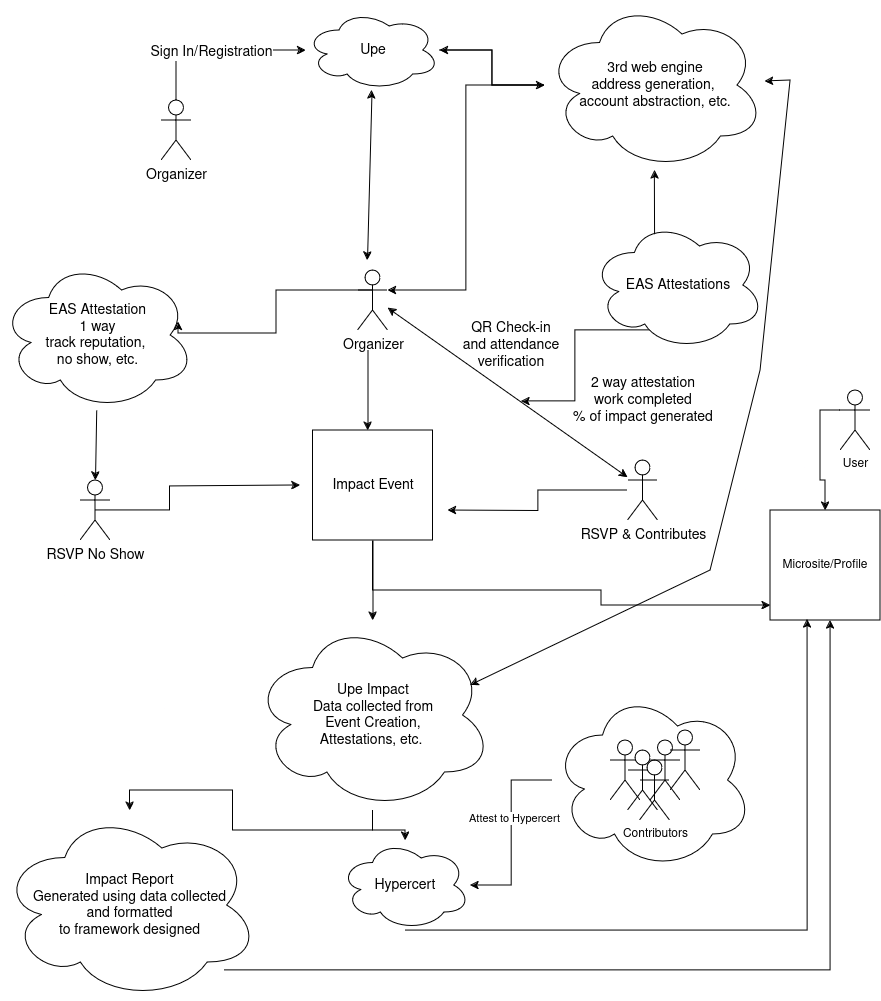

The diagram above was exported from draw.io. Its source (the exported page's mxGraphModel, read from the mxfile embedded in the PNG):
<mxGraphModel dx="1434" dy="702" grid="1" gridSize="10" guides="1" tooltips="1" connect="1" arrows="1" fold="1" page="1" pageScale="1" pageWidth="1000" pageHeight="1100" math="0" shadow="0">
  <root>
    <mxCell id="0" />
    <mxCell id="1" parent="0" />
    <mxCell id="KXuES-aCQmUThdDvmGrf-12" style="edgeStyle=orthogonalEdgeStyle;rounded=0;orthogonalLoop=1;jettySize=auto;html=1;" parent="1" source="KXuES-aCQmUThdDvmGrf-11" target="sznIbDwJC6e7Xo8BvWQZ-48" edge="1">
      <mxGeometry relative="1" as="geometry" />
    </mxCell>
    <mxCell id="KXuES-aCQmUThdDvmGrf-13" value="Attest to Hypercert" style="edgeLabel;html=1;align=center;verticalAlign=middle;resizable=0;points=[];" parent="KXuES-aCQmUThdDvmGrf-12" vertex="1" connectable="0">
      <mxGeometry x="-0.1592" y="2" relative="1" as="geometry">
        <mxPoint as="offset" />
      </mxGeometry>
    </mxCell>
    <mxCell id="KXuES-aCQmUThdDvmGrf-11" value="" style="ellipse;shape=cloud;whiteSpace=wrap;html=1;" parent="1" vertex="1">
      <mxGeometry x="582.5" y="710" width="200" height="180" as="geometry" />
    </mxCell>
    <mxCell id="KXuES-aCQmUThdDvmGrf-6" value="" style="shape=umlActor;verticalLabelPosition=bottom;verticalAlign=top;html=1;outlineConnect=0;" parent="1" vertex="1">
      <mxGeometry x="680" y="760" width="30" height="60" as="geometry" />
    </mxCell>
    <mxCell id="sznIbDwJC6e7Xo8BvWQZ-27" style="edgeStyle=orthogonalEdgeStyle;rounded=0;orthogonalLoop=1;jettySize=auto;html=1;fontSize=14;" parent="1" source="sznIbDwJC6e7Xo8BvWQZ-28" target="sznIbDwJC6e7Xo8BvWQZ-47" edge="1">
      <mxGeometry relative="1" as="geometry" />
    </mxCell>
    <mxCell id="sJ9ObdL7QmiR37L5XpZV-5" style="edgeStyle=orthogonalEdgeStyle;rounded=0;orthogonalLoop=1;jettySize=auto;html=1;" parent="1" source="sznIbDwJC6e7Xo8BvWQZ-28" target="sJ9ObdL7QmiR37L5XpZV-2" edge="1">
      <mxGeometry relative="1" as="geometry">
        <Array as="points">
          <mxPoint x="403" y="610" />
          <mxPoint x="631" y="610" />
          <mxPoint x="631" y="625" />
        </Array>
      </mxGeometry>
    </mxCell>
    <mxCell id="sznIbDwJC6e7Xo8BvWQZ-28" value="Impact Event" style="rounded=0;whiteSpace=wrap;html=1;fontSize=14;" parent="1" vertex="1">
      <mxGeometry x="342.5" y="450" width="120" height="110" as="geometry" />
    </mxCell>
    <mxCell id="sznIbDwJC6e7Xo8BvWQZ-29" value="" style="edgeStyle=orthogonalEdgeStyle;rounded=0;orthogonalLoop=1;jettySize=auto;html=1;fontSize=14;" parent="1" target="sznIbDwJC6e7Xo8BvWQZ-28" edge="1">
      <mxGeometry relative="1" as="geometry">
        <mxPoint x="397.5" y="370" as="sourcePoint" />
        <Array as="points">
          <mxPoint x="397.5" y="520" />
          <mxPoint x="397.5" y="520" />
        </Array>
      </mxGeometry>
    </mxCell>
    <mxCell id="sznIbDwJC6e7Xo8BvWQZ-30" value="Organizer" style="shape=umlActor;verticalLabelPosition=bottom;verticalAlign=top;html=1;outlineConnect=0;fontSize=14;" parent="1" vertex="1">
      <mxGeometry x="387.5" y="290" width="30" height="60" as="geometry" />
    </mxCell>
    <mxCell id="sznIbDwJC6e7Xo8BvWQZ-31" style="edgeStyle=orthogonalEdgeStyle;rounded=0;orthogonalLoop=1;jettySize=auto;html=1;fontSize=14;" parent="1" source="sznIbDwJC6e7Xo8BvWQZ-32" edge="1">
      <mxGeometry relative="1" as="geometry">
        <mxPoint x="477.5" y="530" as="targetPoint" />
      </mxGeometry>
    </mxCell>
    <mxCell id="sznIbDwJC6e7Xo8BvWQZ-32" value="RSVP &amp;amp; Contributes" style="shape=umlActor;verticalLabelPosition=bottom;verticalAlign=top;html=1;outlineConnect=0;fontSize=14;" parent="1" vertex="1">
      <mxGeometry x="657.5" y="480" width="30" height="60" as="geometry" />
    </mxCell>
    <mxCell id="sznIbDwJC6e7Xo8BvWQZ-33" style="edgeStyle=orthogonalEdgeStyle;rounded=0;orthogonalLoop=1;jettySize=auto;html=1;exitX=0.5;exitY=0.5;exitDx=0;exitDy=0;exitPerimeter=0;fontSize=14;" parent="1" source="sznIbDwJC6e7Xo8BvWQZ-34" edge="1">
      <mxGeometry relative="1" as="geometry">
        <mxPoint x="330" y="505" as="targetPoint" />
        <Array as="points">
          <mxPoint x="199.5" y="530" />
          <mxPoint x="199.5" y="506" />
          <mxPoint x="329.5" y="506" />
        </Array>
      </mxGeometry>
    </mxCell>
    <mxCell id="sznIbDwJC6e7Xo8BvWQZ-34" value="RSVP No Show" style="shape=umlActor;verticalLabelPosition=bottom;verticalAlign=top;html=1;outlineConnect=0;fontSize=14;" parent="1" vertex="1">
      <mxGeometry x="110" y="500" width="30" height="60" as="geometry" />
    </mxCell>
    <mxCell id="sznIbDwJC6e7Xo8BvWQZ-35" value="" style="endArrow=classic;startArrow=classic;html=1;rounded=0;entryX=0;entryY=0.3333333333333333;entryDx=0;entryDy=0;entryPerimeter=0;fontSize=14;" parent="1" edge="1">
      <mxGeometry width="50" height="50" relative="1" as="geometry">
        <mxPoint x="417.5" y="327.58823529411757" as="sourcePoint" />
        <mxPoint x="657.5" y="496.9999999999998" as="targetPoint" />
      </mxGeometry>
    </mxCell>
    <mxCell id="sznIbDwJC6e7Xo8BvWQZ-36" value="2 way attestation&lt;br style=&quot;font-size: 14px;&quot;&gt;&lt;div style=&quot;font-size: 14px;&quot;&gt;work completed&lt;/div&gt;&lt;div style=&quot;font-size: 14px;&quot;&gt;% of impact generated&lt;br style=&quot;font-size: 14px;&quot;&gt;&lt;/div&gt;" style="text;html=1;align=center;verticalAlign=middle;whiteSpace=wrap;rounded=0;rotation=0;fontSize=14;" parent="1" vertex="1">
      <mxGeometry x="582.5" y="390" width="180" height="60" as="geometry" />
    </mxCell>
    <mxCell id="sznIbDwJC6e7Xo8BvWQZ-37" value="QR Check-in and attendance verification" style="text;html=1;align=center;verticalAlign=middle;whiteSpace=wrap;rounded=0;rotation=0;fontSize=14;" parent="1" vertex="1">
      <mxGeometry x="491" y="350" width="100" height="30" as="geometry" />
    </mxCell>
    <mxCell id="sKWbyfW53BwqRLfVOsFg-2" style="edgeStyle=orthogonalEdgeStyle;rounded=0;orthogonalLoop=1;jettySize=auto;html=1;" parent="1" source="sznIbDwJC6e7Xo8BvWQZ-40" target="sznIbDwJC6e7Xo8BvWQZ-44" edge="1">
      <mxGeometry relative="1" as="geometry" />
    </mxCell>
    <mxCell id="sznIbDwJC6e7Xo8BvWQZ-40" value="Upe" style="ellipse;shape=cloud;whiteSpace=wrap;html=1;fontSize=14;" parent="1" vertex="1">
      <mxGeometry x="335.5" y="30" width="134" height="80" as="geometry" />
    </mxCell>
    <mxCell id="sznIbDwJC6e7Xo8BvWQZ-41" style="edgeStyle=orthogonalEdgeStyle;rounded=0;orthogonalLoop=1;jettySize=auto;html=1;fontSize=14;" parent="1" source="sznIbDwJC6e7Xo8BvWQZ-43" target="sznIbDwJC6e7Xo8BvWQZ-40" edge="1">
      <mxGeometry relative="1" as="geometry">
        <mxPoint x="204.0607680655903" y="153" as="targetPoint" />
        <Array as="points">
          <mxPoint x="206" y="70" />
        </Array>
      </mxGeometry>
    </mxCell>
    <mxCell id="sznIbDwJC6e7Xo8BvWQZ-42" value="Sign In/Registration" style="edgeLabel;html=1;align=center;verticalAlign=middle;resizable=0;points=[];fontSize=14;" parent="sznIbDwJC6e7Xo8BvWQZ-41" vertex="1" connectable="0">
      <mxGeometry x="-0.0556" y="-1" relative="1" as="geometry">
        <mxPoint x="-1" as="offset" />
      </mxGeometry>
    </mxCell>
    <mxCell id="sznIbDwJC6e7Xo8BvWQZ-43" value="&lt;div style=&quot;font-size: 14px;&quot;&gt;Organizer&lt;/div&gt;&lt;div style=&quot;font-size: 14px;&quot;&gt;&lt;br style=&quot;font-size: 14px;&quot;&gt;&lt;/div&gt;" style="shape=umlActor;verticalLabelPosition=bottom;verticalAlign=top;html=1;outlineConnect=0;fontSize=14;" parent="1" vertex="1">
      <mxGeometry x="191" y="120" width="30" height="60" as="geometry" />
    </mxCell>
    <mxCell id="sKWbyfW53BwqRLfVOsFg-1" style="edgeStyle=orthogonalEdgeStyle;rounded=0;orthogonalLoop=1;jettySize=auto;html=1;" parent="1" source="sznIbDwJC6e7Xo8BvWQZ-44" target="sznIbDwJC6e7Xo8BvWQZ-40" edge="1">
      <mxGeometry relative="1" as="geometry" />
    </mxCell>
    <mxCell id="sznIbDwJC6e7Xo8BvWQZ-44" value="&lt;div style=&quot;font-size: 14px;&quot;&gt;3rd web engine&lt;/div&gt;&lt;div style=&quot;font-size: 14px;&quot;&gt;address generation,&amp;nbsp;&lt;/div&gt;&lt;div style=&quot;font-size: 14px;&quot;&gt;account abstraction, etc.&lt;br style=&quot;font-size: 14px;&quot;&gt;&lt;/div&gt;" style="ellipse;shape=cloud;whiteSpace=wrap;html=1;fontSize=14;" parent="1" vertex="1">
      <mxGeometry x="574.5" y="20" width="220" height="170" as="geometry" />
    </mxCell>
    <mxCell id="sznIbDwJC6e7Xo8BvWQZ-45" style="edgeStyle=orthogonalEdgeStyle;rounded=0;orthogonalLoop=1;jettySize=auto;html=1;fontSize=14;" parent="1" source="sznIbDwJC6e7Xo8BvWQZ-47" target="sznIbDwJC6e7Xo8BvWQZ-51" edge="1">
      <mxGeometry relative="1" as="geometry" />
    </mxCell>
    <mxCell id="sznIbDwJC6e7Xo8BvWQZ-46" style="edgeStyle=orthogonalEdgeStyle;rounded=0;orthogonalLoop=1;jettySize=auto;html=1;fontSize=14;" parent="1" source="sznIbDwJC6e7Xo8BvWQZ-47" target="sznIbDwJC6e7Xo8BvWQZ-48" edge="1">
      <mxGeometry relative="1" as="geometry" />
    </mxCell>
    <mxCell id="sznIbDwJC6e7Xo8BvWQZ-47" value="Upe Impact&lt;br style=&quot;font-size: 14px;&quot;&gt;Data collected from &lt;br style=&quot;font-size: 14px;&quot;&gt;Event Creation, &lt;br style=&quot;font-size: 14px;&quot;&gt;Attestations, etc.&amp;nbsp; " style="ellipse;shape=cloud;whiteSpace=wrap;html=1;fontSize=14;" parent="1" vertex="1">
      <mxGeometry x="282.5" y="640" width="240" height="190" as="geometry" />
    </mxCell>
    <mxCell id="sznIbDwJC6e7Xo8BvWQZ-48" value="Hypercert" style="ellipse;shape=cloud;whiteSpace=wrap;html=1;fontSize=14;" parent="1" vertex="1">
      <mxGeometry x="370" y="860" width="130" height="90" as="geometry" />
    </mxCell>
    <mxCell id="sznIbDwJC6e7Xo8BvWQZ-49" style="edgeStyle=orthogonalEdgeStyle;rounded=0;orthogonalLoop=1;jettySize=auto;html=1;fontSize=14;startArrow=classic;startFill=1;" parent="1" target="sznIbDwJC6e7Xo8BvWQZ-44" edge="1">
      <mxGeometry relative="1" as="geometry">
        <mxPoint x="551" y="421" as="sourcePoint" />
        <Array as="points">
          <mxPoint x="605" y="421" />
          <mxPoint x="605" y="350" />
          <mxPoint x="685" y="350" />
        </Array>
      </mxGeometry>
    </mxCell>
    <mxCell id="sznIbDwJC6e7Xo8BvWQZ-50" value="EAS Attestations" style="ellipse;shape=cloud;whiteSpace=wrap;html=1;fontSize=14;" parent="1" vertex="1">
      <mxGeometry x="621" y="240" width="173.5" height="130" as="geometry" />
    </mxCell>
    <mxCell id="sJ9ObdL7QmiR37L5XpZV-3" style="edgeStyle=orthogonalEdgeStyle;rounded=0;orthogonalLoop=1;jettySize=auto;html=1;" parent="1" source="sznIbDwJC6e7Xo8BvWQZ-51" target="sJ9ObdL7QmiR37L5XpZV-2" edge="1">
      <mxGeometry relative="1" as="geometry">
        <Array as="points">
          <mxPoint x="860" y="990" />
        </Array>
      </mxGeometry>
    </mxCell>
    <mxCell id="sznIbDwJC6e7Xo8BvWQZ-51" value="Impact Report &lt;br style=&quot;font-size: 14px;&quot;&gt;Generated using data collected &lt;br style=&quot;font-size: 14px;&quot;&gt;and formatted &lt;br style=&quot;font-size: 14px;&quot;&gt;to framework designed" style="ellipse;shape=cloud;whiteSpace=wrap;html=1;fontSize=14;" parent="1" vertex="1">
      <mxGeometry x="30" y="830" width="259" height="190" as="geometry" />
    </mxCell>
    <mxCell id="sznIbDwJC6e7Xo8BvWQZ-52" style="rounded=0;orthogonalLoop=1;jettySize=auto;html=1;fontSize=14;entryX=0.5;entryY=0;entryDx=0;entryDy=0;entryPerimeter=0;" parent="1" source="sznIbDwJC6e7Xo8BvWQZ-53" target="sznIbDwJC6e7Xo8BvWQZ-34" edge="1">
      <mxGeometry relative="1" as="geometry">
        <mxPoint x="51" y="479.9999999999998" as="targetPoint" />
      </mxGeometry>
    </mxCell>
    <mxCell id="sznIbDwJC6e7Xo8BvWQZ-53" value="EAS Attestation&lt;br style=&quot;font-size: 14px;&quot;&gt;1 way &lt;br style=&quot;font-size: 14px;&quot;&gt;&lt;div style=&quot;font-size: 14px;&quot;&gt;track reputation,&amp;nbsp;&lt;/div&gt;&lt;div style=&quot;font-size: 14px;&quot;&gt;no show, etc.&lt;/div&gt;" style="ellipse;shape=cloud;whiteSpace=wrap;html=1;fontSize=14;" parent="1" vertex="1">
      <mxGeometry x="30" y="280" width="194.5" height="150" as="geometry" />
    </mxCell>
    <mxCell id="sznIbDwJC6e7Xo8BvWQZ-54" style="edgeStyle=orthogonalEdgeStyle;rounded=0;orthogonalLoop=1;jettySize=auto;html=1;exitX=0.5;exitY=0.5;exitDx=0;exitDy=0;exitPerimeter=0;entryX=0.915;entryY=0.41;entryDx=0;entryDy=0;entryPerimeter=0;fontSize=14;" parent="1" source="sznIbDwJC6e7Xo8BvWQZ-30" target="sznIbDwJC6e7Xo8BvWQZ-53" edge="1">
      <mxGeometry relative="1" as="geometry">
        <Array as="points">
          <mxPoint x="403" y="310" />
          <mxPoint x="306" y="310" />
          <mxPoint x="306" y="353" />
        </Array>
      </mxGeometry>
    </mxCell>
    <mxCell id="sKWbyfW53BwqRLfVOsFg-7" value="" style="endArrow=classic;startArrow=classic;html=1;rounded=0;" parent="1" target="sznIbDwJC6e7Xo8BvWQZ-40" edge="1">
      <mxGeometry width="50" height="50" relative="1" as="geometry">
        <mxPoint x="397" y="280" as="sourcePoint" />
        <mxPoint x="407" y="230" as="targetPoint" />
      </mxGeometry>
    </mxCell>
    <mxCell id="sKWbyfW53BwqRLfVOsFg-11" value="" style="endArrow=classic;startArrow=classic;html=1;rounded=0;exitX=0.906;exitY=0.342;exitDx=0;exitDy=0;exitPerimeter=0;" parent="1" source="sznIbDwJC6e7Xo8BvWQZ-47" target="sznIbDwJC6e7Xo8BvWQZ-44" edge="1">
      <mxGeometry width="50" height="50" relative="1" as="geometry">
        <mxPoint x="527" y="690" as="sourcePoint" />
        <mxPoint x="837" y="50" as="targetPoint" />
        <Array as="points">
          <mxPoint x="740" y="590" />
          <mxPoint x="790" y="390" />
          <mxPoint x="820" y="100" />
        </Array>
      </mxGeometry>
    </mxCell>
    <mxCell id="fibMZwxI4hQdFS1jM-Pj-6" style="edgeStyle=orthogonalEdgeStyle;rounded=0;orthogonalLoop=1;jettySize=auto;html=1;entryX=1;entryY=0.3333333333333333;entryDx=0;entryDy=0;entryPerimeter=0;" parent="1" source="sznIbDwJC6e7Xo8BvWQZ-44" target="sznIbDwJC6e7Xo8BvWQZ-30" edge="1">
      <mxGeometry relative="1" as="geometry" />
    </mxCell>
    <mxCell id="KXuES-aCQmUThdDvmGrf-4" value="" style="shape=umlActor;verticalLabelPosition=bottom;verticalAlign=top;html=1;outlineConnect=0;" parent="1" vertex="1">
      <mxGeometry x="640" y="760" width="30" height="60" as="geometry" />
    </mxCell>
    <mxCell id="KXuES-aCQmUThdDvmGrf-5" value="" style="shape=umlActor;verticalLabelPosition=bottom;verticalAlign=top;html=1;outlineConnect=0;" parent="1" vertex="1">
      <mxGeometry x="657.5" y="770" width="30" height="60" as="geometry" />
    </mxCell>
    <mxCell id="KXuES-aCQmUThdDvmGrf-7" value="" style="shape=umlActor;verticalLabelPosition=bottom;verticalAlign=top;html=1;outlineConnect=0;" parent="1" vertex="1">
      <mxGeometry x="700" y="750" width="30" height="60" as="geometry" />
    </mxCell>
    <mxCell id="KXuES-aCQmUThdDvmGrf-1" value="Contributors" style="shape=umlActor;verticalLabelPosition=bottom;verticalAlign=top;html=1;outlineConnect=0;" parent="1" vertex="1">
      <mxGeometry x="669.5" y="780" width="30" height="60" as="geometry" />
    </mxCell>
    <mxCell id="sJ9ObdL7QmiR37L5XpZV-7" value="" style="edgeStyle=orthogonalEdgeStyle;rounded=0;orthogonalLoop=1;jettySize=auto;html=1;exitX=0;exitY=0.3333333333333333;exitDx=0;exitDy=0;exitPerimeter=0;" parent="1" source="sJ9ObdL7QmiR37L5XpZV-6" target="sJ9ObdL7QmiR37L5XpZV-2" edge="1">
      <mxGeometry relative="1" as="geometry" />
    </mxCell>
    <mxCell id="sJ9ObdL7QmiR37L5XpZV-2" value="Microsite/Profile" style="whiteSpace=wrap;html=1;aspect=fixed;" parent="1" vertex="1">
      <mxGeometry x="800" y="530" width="110" height="110" as="geometry" />
    </mxCell>
    <mxCell id="sJ9ObdL7QmiR37L5XpZV-4" style="edgeStyle=orthogonalEdgeStyle;rounded=0;orthogonalLoop=1;jettySize=auto;html=1;entryX=0.337;entryY=0.989;entryDx=0;entryDy=0;entryPerimeter=0;" parent="1" source="sznIbDwJC6e7Xo8BvWQZ-48" target="sJ9ObdL7QmiR37L5XpZV-2" edge="1">
      <mxGeometry relative="1" as="geometry">
        <Array as="points">
          <mxPoint x="837" y="950" />
        </Array>
      </mxGeometry>
    </mxCell>
    <mxCell id="sJ9ObdL7QmiR37L5XpZV-6" value="User" style="shape=umlActor;verticalLabelPosition=bottom;verticalAlign=top;html=1;outlineConnect=0;" parent="1" vertex="1">
      <mxGeometry x="870" y="410" width="30" height="60" as="geometry" />
    </mxCell>
  </root>
</mxGraphModel>